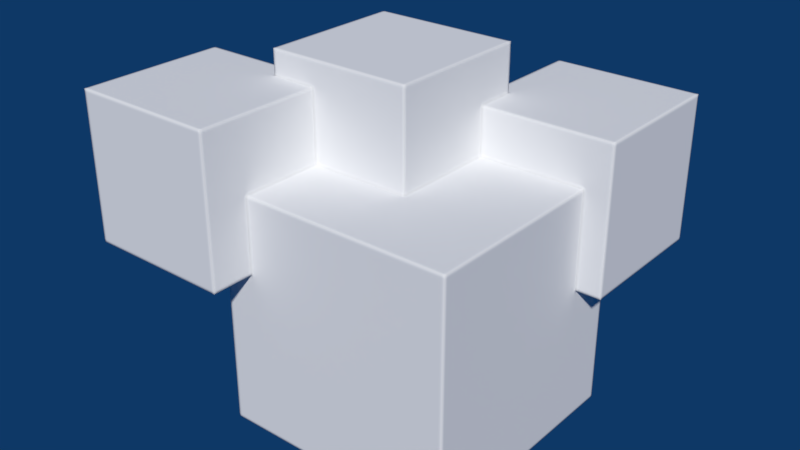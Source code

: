 # Source: bake_bevel.blend  (saved by Blender 4.4.19; exported with 4.5.12 LTS)
import bpy
from mathutils import Matrix  # noqa: F401  (used for matrix-valued properties, if any)

bpy.ops.wm.read_factory_settings(use_empty=True)
scene = bpy.context.scene
scene.name = 'Scene'

# ---- collections
col_collection_1 = bpy.data.collections.new('Collection 1'); scene.collection.children.link(col_collection_1)

# ---- images (referenced by path relative to the original .blend; pixels are not part of the script)
import os
ASSET_DIR = os.environ.get("B2B_ASSET_DIR", "")  # directory of the original .blend (textures are referenced by path, not embedded)
HERE = os.path.dirname(os.path.abspath(__file__))  # packed textures are extracted next to this script under _unpacked/

def load_image(name, relpath, width, height, colorspace="sRGB"):
    """Load a texture the original file referenced (path relative to the .blend, or extracted next to this script)."""
    p = next((c for c in (os.path.join(HERE, relpath), os.path.join(ASSET_DIR, relpath)) if relpath and os.path.exists(c)), "")
    if p:
        img = bpy.data.images.load(p, check_existing=True)
        img.name = name
    else:  # same state as the original file: an image datablock whose file is absent (Cycles renders it pink)
        img = bpy.data.images.new(name, width, height)
        img.source = "FILE"
        img.filepath = "//" + (relpath or name)
    img.colorspace_settings.name = colorspace
    return img
img_bake_result = load_image('bake_result', 'cycles_renders/bake_bevel.png', 1024, 1024, 'Non-Color')

# ---- materials (node trees are filled in below, after node groups)
mat_material = bpy.data.materials.new('Material')
mat_material.alpha_threshold = 0.0
mat_material.roughness = 0.5
mat_material.line_color = (0.0, 0.0, 0.0, 1.0)

# ---- material node trees
mat_material.use_nodes = True; mat_material.node_tree.nodes.clear()
_N = mat_material.node_tree.nodes; _L = mat_material.node_tree.links
n0 = _N.new('ShaderNodeBsdfDiffuse'); n0.name = 'Diffuse BSDF'; n0.location = (271, 101)
n1 = _N.new('ShaderNodeOutputMaterial'); n1.name = 'Material Output'; n1.location = (489, 215)
n1.width = 120
n2 = _N.new('ShaderNodeTexImage'); n2.name = 'Image Texture'; n2.location = (-249, 310)
n2.width = 191
n2.image = img_bake_result
n3 = _N.new('ShaderNodeBevel'); n3.name = 'Bevel'; n3.location = (15, 94)
n3.samples = 16
n3.inputs[0].default_value = 0.04
_L.new(n0.outputs[0], n1.inputs[0])
_L.new(n3.outputs[0], n0.inputs[2])
n1.is_active_output = True

# ---- world
world_world = bpy.data.worlds.new('World'); scene.world = world_world
world_world.color = (0.004391, 0.03955, 0.1329)
world_world.use_sun_shadow = False
world_world.sun_shadow_jitter_overblur = 0.0
world_world.cycles.sampling_method = 'MANUAL'

# ---- meshes
me_cube = bpy.data.meshes.new('Cube')
me_cube.from_pydata([(-1.0, -1.0, -1.0), (-1.0, 1.0, -1.0), (1.0, 1.0, -1.0), (1.0, -1.0, -1.0), (-1.0, -1.0, 1.0), (-1.0, 1.0, 1.0), (1.0, 1.0, 1.0), (1.0, -1.0, 1.0), (-1.979, -1.359, 0.3688), (-1.979, -0.1251, 0.3688), (-0.7453, -0.1251, 0.3688), (-0.7453, -1.359, 0.3688), (-1.979, -1.359, 1.603), (-1.979, -0.1251, 1.603), (-0.7453, -0.1251, 1.603), (-0.7453, -1.359, 1.603), (-0.02313, 0.5964, 0.1737), (-0.02313, 1.83, 0.1737), (1.211, 1.83, 0.1737), (1.211, 0.5964, 0.1737), (-0.02313, 0.5964, 1.408), (-0.02313, 1.83, 1.408), (1.211, 1.83, 1.408), (1.211, 0.5964, 1.408), (-1.134, -0.3001, 0.5786), (-1.134, 0.934, 0.5786), (0.09966, 0.934, 0.5786), (0.09966, -0.3001, 0.5786), (-1.134, -0.3001, 1.813), (-1.134, 0.934, 1.813), (0.09966, 0.934, 1.813), (0.09966, -0.3001, 1.813)], [], [(4, 5, 1, 0), (5, 6, 2, 1), (6, 7, 3, 2), (7, 4, 0, 3), (0, 1, 2, 3), (7, 6, 5, 4), (12, 13, 9, 8), (13, 14, 10, 9), (14, 15, 11, 10), (15, 12, 8, 11), (8, 9, 10, 11), (15, 14, 13, 12), (20, 21, 17, 16), (21, 22, 18, 17), (22, 23, 19, 18), (23, 20, 16, 19), (16, 17, 18, 19), (23, 22, 21, 20), (28, 29, 25, 24), (29, 30, 26, 25), (30, 31, 27, 26), (31, 28, 24, 27), (24, 25, 26, 27), (31, 30, 29, 28)])
_uv = me_cube.uv_layers.new(name='UVMap')
_uv.uv.foreach_set('vector', [0.199, 0.001001, 0.001001, 0.001001, 0.001001, 0.199, 0.199, 0.199, 0.199, 0.201, 0.001001, 0.201, 0.001001, 0.399, 0.199, 0.399, 0.399, 0.001001, 0.201, 0.001001, 0.201, 0.199, 0.399, 0.199, 0.399, 0.201, 0.201, 0.201, 0.201, 0.399, 0.399, 0.399, 0.199, 0.401, 0.001001, 0.401, 0.001001, 0.599, 0.199, 0.599, 0.599, 0.001001, 0.401, 0.001001, 0.401, 0.199, 0.599, 0.199, 0.399, 0.401, 0.201, 0.401, 0.201, 0.599, 0.399, 0.599, 0.599, 0.201, 0.401, 0.201, 0.401, 0.399, 0.599, 0.399, 0.599, 0.401, 0.401, 0.401, 0.401, 0.599, 0.599, 0.599, 0.199, 0.601, 0.001001, 0.601, 0.001001, 0.799, 0.199, 0.799, 0.799, 0.001001, 0.601, 0.001001, 0.601, 0.199, 0.799, 0.199, 0.399, 0.601, 0.201, 0.601, 0.201, 0.799, 0.399, 0.799, 0.799, 0.201, 0.601, 0.201, 0.601, 0.399, 0.799, 0.399, 0.599, 0.601, 0.401, 0.601, 0.401, 0.799, 0.599, 0.799, 0.799, 0.401, 0.601, 0.401, 0.601, 0.599, 0.799, 0.599, 0.799, 0.601, 0.601, 0.601, 0.601, 0.799, 0.799, 0.799, 0.199, 0.801, 0.001001, 0.801, 0.001001, 0.999, 0.199, 0.999, 0.999, 0.001001, 0.801, 0.001001, 0.801, 0.199, 0.999, 0.199, 0.399, 0.801, 0.201, 0.801, 0.201, 0.999, 0.399, 0.999, 0.999, 0.201, 0.801, 0.201, 0.801, 0.399, 0.999, 0.399, 0.599, 0.801, 0.401, 0.801, 0.401, 0.999, 0.599, 0.999, 0.999, 0.401, 0.801, 0.401, 0.801, 0.599, 0.999, 0.599, 0.799, 0.801, 0.601, 0.801, 0.601, 0.999, 0.799, 0.999, 0.999, 0.601, 0.801, 0.601, 0.801, 0.799, 0.999, 0.799])
me_cube.materials.append(mat_material)
me_cube.use_remesh_preserve_volume = False
me_cube.use_remesh_preserve_attributes = False
me_cube.use_mirror_vertex_groups = False
me_cube.update()

# ---- objects
ob_cube = bpy.data.objects.new('Cube', me_cube)

# ---- transforms, parenting, visibility, modifiers, constraints
ob_cube.location = (0.0, 0.0, 0.0)
ob_cube.lineart.crease_threshold = 0.0

# ---- collection membership
col_collection_1.objects.link(ob_cube)

# ---- scene / render settings (as saved in the file)
scene.frame_start = 1; scene.frame_end = 250; scene.frame_set(1)
scene.render.engine = 'CYCLES'
scene.render.image_settings.color_mode = 'RGB'
scene.render.resolution_percentage = 50
scene.render.dither_intensity = 0.0
scene.render.use_border = True
scene.render.bake_margin = 2
scene.render.bake_bias = 0.0
scene.cycles.use_denoising = False
scene.cycles.samples = 8
scene.cycles.sampling_pattern = 'TABULATED_SOBOL'
scene.cycles.use_adaptive_sampling = False
scene.cycles.use_light_tree = False
scene.cycles.bake_type = 'NORMAL'
scene.view_settings.view_transform = 'Standard'
bpy.context.view_layer.update()

# ---- added for rendering (the .blend has no active camera and no usable light): camera, sun
cam_auto = bpy.data.cameras.new('AutoCamera')
cam_auto.lens = 50.0
cam_auto.sensor_width = 36.0
cam_auto.clip_end = 1000.0
ob_auto_camera = bpy.data.objects.new('AutoCamera', cam_auto)
scene.collection.objects.link(ob_auto_camera)
ob_auto_camera.location = (4.53454, -5.66688, 4.34133)
ob_auto_camera.rotation_euler = (1.09748, -7.21219e-08, 0.694738)
scene.camera = ob_auto_camera
light_auto_sun = bpy.data.lights.new('AutoSun', 'SUN')
light_auto_sun.energy = 3.0
light_auto_sun.angle = 0.0523599
ob_auto_sun = bpy.data.objects.new('AutoSun', light_auto_sun)
scene.collection.objects.link(ob_auto_sun)
ob_auto_sun.rotation_euler = (0.872665, 0.174533, 0.523599)
bpy.context.view_layer.update()
